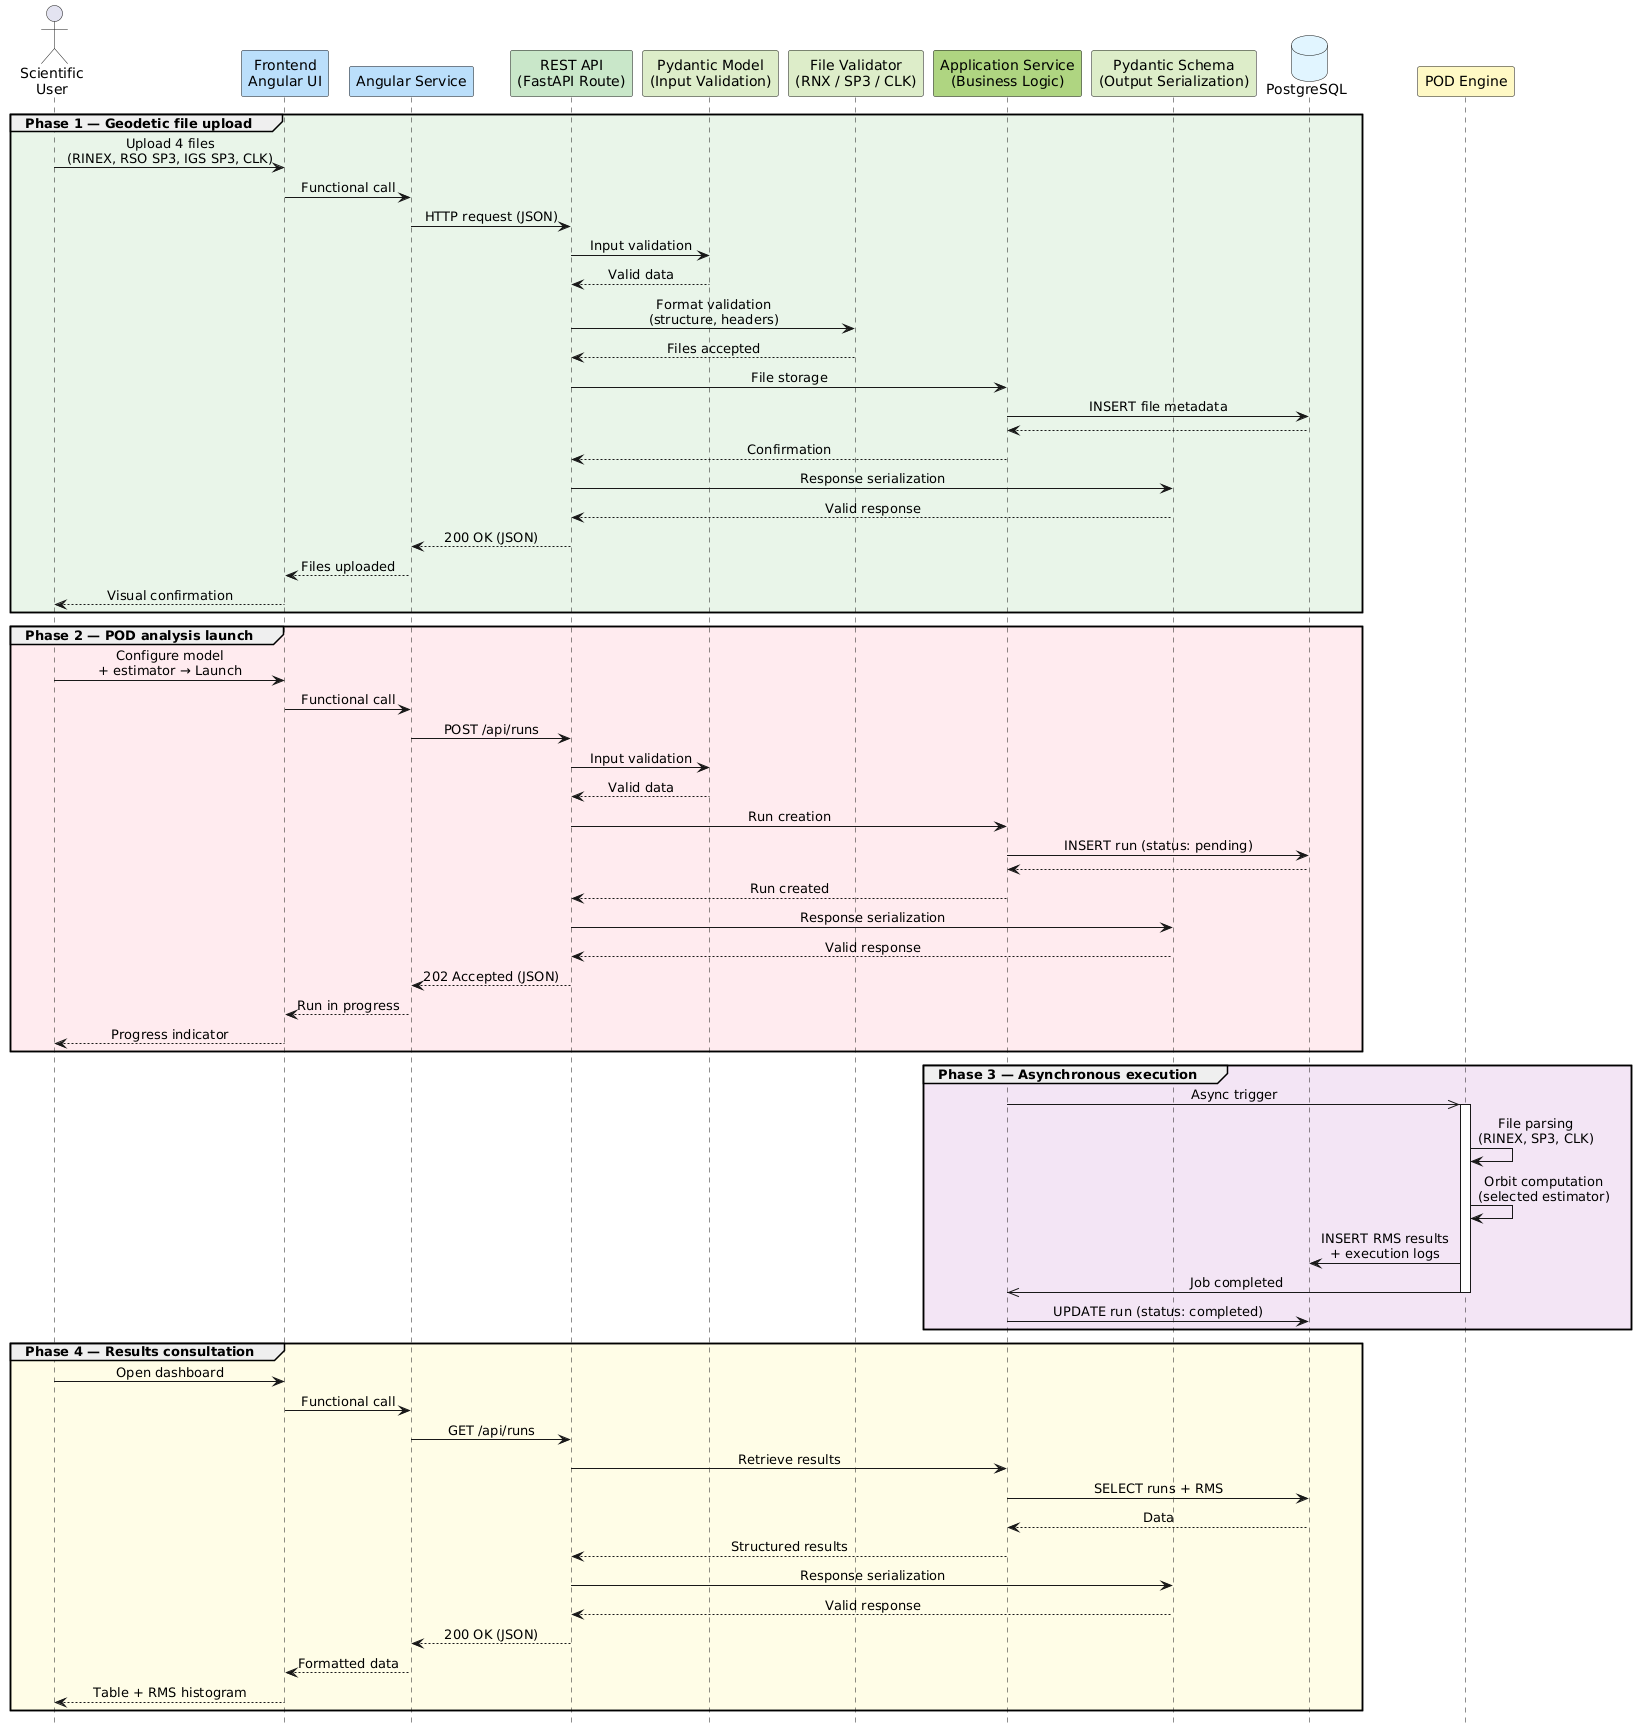

The diagram above was rendered by PlantUML. Its source (embedded in the PNG):
@startuml
hide footbox
skinparam sequenceMessageAlign center
actor "Scientific\nUser" as User
participant "Frontend\nAngular UI" as UI #BBDEFB
participant "Angular Service" as AS #BBDEFB
participant "REST API\n(FastAPI Route)" as API #C8E6C9
participant "Pydantic Model\n(Input Validation)" as InModel #DCEDC8
participant "File Validator\n(RNX / SP3 / CLK)" as FV #DCEDC8
participant "Application Service\n(Business Logic)" as Service #AED581
participant "Pydantic Schema\n(Output Serialization)" as OutSchema #DCEDC8
database "PostgreSQL" as DB #E1F5FE
participant "POD Engine" as POD #FFF9C4
group #E8F5E9 Phase 1 — Geodetic file upload
User -> UI : Upload 4 files\n(RINEX, RSO SP3, IGS SP3, CLK)
UI -> AS : Functional call
AS -> API : HTTP request (JSON)
API -> InModel : Input validation
InModel --> API : Valid data
API -> FV : Format validation\n(structure, headers)
FV --> API : Files accepted
API -> Service : File storage
Service -> DB : INSERT file metadata
DB --> Service
Service --> API : Confirmation
API -> OutSchema : Response serialization
OutSchema --> API : Valid response
API --> AS : 200 OK (JSON)
AS --> UI : Files uploaded
UI --> User : Visual confirmation
end
group #FFEBEE Phase 2 — POD analysis launch
User -> UI : Configure model\n+ estimator → Launch
UI -> AS : Functional call
AS -> API : POST /api/runs
API -> InModel : Input validation
InModel --> API : Valid data
API -> Service : Run creation
Service -> DB : INSERT run (status: pending)
DB --> Service
Service --> API : Run created
API -> OutSchema : Response serialization
OutSchema --> API : Valid response
API --> AS : 202 Accepted (JSON)
AS --> UI : Run in progress
UI --> User : Progress indicator
end
group #F3E5F5 Phase 3 — Asynchronous execution
Service ->> POD : Async trigger
activate POD
POD -> POD : File parsing\n(RINEX, SP3, CLK)
POD -> POD : Orbit computation\n(selected estimator)
POD -> DB : INSERT RMS results\n+ execution logs
POD ->> Service : Job completed
deactivate POD
Service -> DB : UPDATE run (status: completed)
end
group #FFFDE7 Phase 4 — Results consultation
User -> UI : Open dashboard
UI -> AS : Functional call
AS -> API : GET /api/runs
API -> Service : Retrieve results
Service -> DB : SELECT runs + RMS
DB --> Service : Data
Service --> API : Structured results
API -> OutSchema : Response serialization
OutSchema --> API : Valid response
API --> AS : 200 OK (JSON)
AS --> UI : Formatted data
UI --> User : Table + RMS histogram
end
@enduml